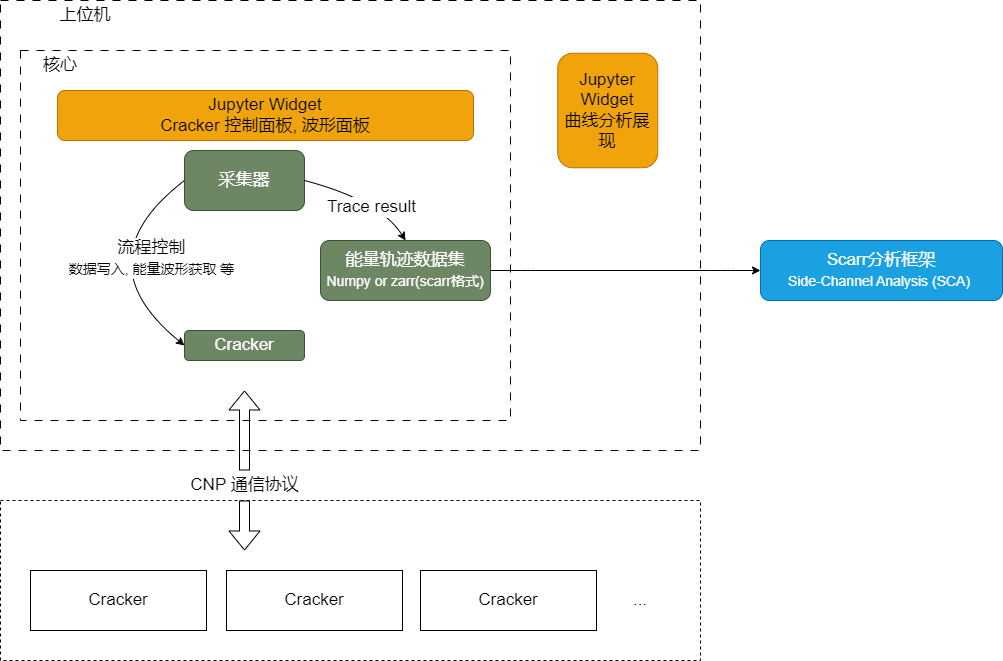

The diagram above was exported from draw.io. Its source (the exported page's mxGraphModel, read from the mxfile embedded in the PNG):
<mxGraphModel dx="1511" dy="1018" grid="1" gridSize="10" guides="1" tooltips="1" connect="1" arrows="1" fold="1" page="1" pageScale="1" pageWidth="827" pageHeight="1169" math="0" shadow="0">
  <root>
    <mxCell id="0" />
    <mxCell id="1" parent="0" />
    <mxCell id="34" value="" style="rounded=0;whiteSpace=wrap;html=1;labelBackgroundColor=default;fillStyle=hatch;fillColor=none;dashed=1;fontSize=17;" parent="1" vertex="1">
      <mxGeometry x="170" y="530" width="700" height="160" as="geometry" />
    </mxCell>
    <mxCell id="12" value="" style="rounded=0;whiteSpace=wrap;html=1;fillColor=none;dashed=1;dashPattern=8 8;fontSize=17;" parent="1" vertex="1">
      <mxGeometry x="170" y="30" width="700" height="450" as="geometry" />
    </mxCell>
    <mxCell id="22" value="" style="rounded=0;whiteSpace=wrap;html=1;fillColor=none;dashed=1;dashPattern=8 8;fillStyle=hatch;fontSize=17;" parent="1" vertex="1">
      <mxGeometry x="190" y="80" width="490" height="370" as="geometry" />
    </mxCell>
    <mxCell id="2" value="Cracker" style="rounded=1;whiteSpace=wrap;html=1;fillColor=#6d8764;strokeColor=#3A5431;fontColor=#ffffff;fontSize=17;" parent="1" vertex="1">
      <mxGeometry x="354" y="360" width="120" height="30" as="geometry" />
    </mxCell>
    <mxCell id="3" value="采集器" style="rounded=1;whiteSpace=wrap;html=1;fillColor=#6d8764;fontColor=#ffffff;strokeColor=#3A5431;fontSize=17;" parent="1" vertex="1">
      <mxGeometry x="354" y="180" width="120" height="60" as="geometry" />
    </mxCell>
    <mxCell id="4" value="" style="shape=flexArrow;endArrow=classic;startArrow=none;html=1;fontSize=17;" parent="1" source="7" edge="1">
      <mxGeometry width="100" height="100" relative="1" as="geometry">
        <mxPoint x="414" y="580" as="sourcePoint" />
        <mxPoint x="414" y="420" as="targetPoint" />
      </mxGeometry>
    </mxCell>
    <mxCell id="5" value="Cracker" style="rounded=0;whiteSpace=wrap;html=1;fontSize=17;" parent="1" vertex="1">
      <mxGeometry x="396" y="600" width="176" height="60" as="geometry" />
    </mxCell>
    <mxCell id="8" value="Cracker" style="rounded=0;whiteSpace=wrap;html=1;fontSize=17;" parent="1" vertex="1">
      <mxGeometry x="200" y="600" width="176" height="60" as="geometry" />
    </mxCell>
    <mxCell id="10" value="Cracker" style="rounded=0;whiteSpace=wrap;html=1;fontSize=17;" parent="1" vertex="1">
      <mxGeometry x="590" y="600" width="176" height="60" as="geometry" />
    </mxCell>
    <mxCell id="13" value="" style="shape=flexArrow;endArrow=none;startArrow=classic;html=1;fontSize=17;" parent="1" target="7" edge="1">
      <mxGeometry width="100" height="100" relative="1" as="geometry">
        <mxPoint x="414" y="580" as="sourcePoint" />
        <mxPoint x="414" y="420" as="targetPoint" />
      </mxGeometry>
    </mxCell>
    <mxCell id="7" value="CNP 通信协议" style="text;html=1;align=center;verticalAlign=middle;resizable=0;points=[];autosize=1;strokeColor=none;fillColor=none;fontSize=17;" parent="1" vertex="1">
      <mxGeometry x="349" y="500" width="130" height="30" as="geometry" />
    </mxCell>
    <mxCell id="14" value="上位机" style="text;html=1;strokeColor=none;fillColor=none;align=center;verticalAlign=middle;whiteSpace=wrap;rounded=0;dashed=1;dashPattern=8 8;fontSize=17;" parent="1" vertex="1">
      <mxGeometry x="170" y="30" width="170" height="30" as="geometry" />
    </mxCell>
    <mxCell id="15" value="" style="curved=1;endArrow=classic;html=1;entryX=0;entryY=0.5;entryDx=0;entryDy=0;exitX=0;exitY=0.5;exitDx=0;exitDy=0;fontSize=17;" parent="1" source="3" target="2" edge="1">
      <mxGeometry width="50" height="50" relative="1" as="geometry">
        <mxPoint x="480" y="410" as="sourcePoint" />
        <mxPoint x="430" y="460" as="targetPoint" />
        <Array as="points">
          <mxPoint x="250" y="290" />
        </Array>
      </mxGeometry>
    </mxCell>
    <mxCell id="16" value="流程控制&lt;font style=&quot;font-size: 14px;&quot;&gt;&lt;br style=&quot;&quot;&gt;数据写入, 能量波形获取 等&lt;/font&gt;" style="edgeLabel;html=1;align=center;verticalAlign=middle;resizable=0;points=[];labelBackgroundColor=default;fontSize=17;" parent="15" vertex="1" connectable="0">
      <mxGeometry x="-0.4622" y="17" relative="1" as="geometry">
        <mxPoint x="12" y="21" as="offset" />
      </mxGeometry>
    </mxCell>
    <mxCell id="19" value="能量轨迹数据集&lt;br style=&quot;font-size: 17px;&quot;&gt;&lt;font style=&quot;font-size: 14px;&quot;&gt;Numpy or zarr(scarr格式)&lt;/font&gt;" style="rounded=1;whiteSpace=wrap;html=1;fillColor=#6d8764;fontColor=#ffffff;strokeColor=#3A5431;fontSize=17;" parent="1" vertex="1">
      <mxGeometry x="490" y="270" width="170" height="60" as="geometry" />
    </mxCell>
    <mxCell id="20" value="" style="curved=1;endArrow=classic;html=1;entryX=0.5;entryY=0;entryDx=0;entryDy=0;exitX=1;exitY=0.5;exitDx=0;exitDy=0;fontSize=17;" parent="1" source="3" target="19" edge="1">
      <mxGeometry width="50" height="50" relative="1" as="geometry">
        <mxPoint x="480" y="230" as="sourcePoint" />
        <mxPoint x="530" y="180" as="targetPoint" />
        <Array as="points">
          <mxPoint x="550" y="230" />
        </Array>
      </mxGeometry>
    </mxCell>
    <mxCell id="21" value="Trace result" style="edgeLabel;html=1;align=center;verticalAlign=middle;resizable=0;points=[];fontSize=17;" parent="20" vertex="1" connectable="0">
      <mxGeometry x="0.1341" y="-9" relative="1" as="geometry">
        <mxPoint as="offset" />
      </mxGeometry>
    </mxCell>
    <mxCell id="23" value="核心" style="text;html=1;strokeColor=none;fillColor=none;align=center;verticalAlign=middle;whiteSpace=wrap;rounded=0;dashed=1;dashPattern=8 8;fontSize=17;" parent="1" vertex="1">
      <mxGeometry x="200" y="80" width="60" height="30" as="geometry" />
    </mxCell>
    <mxCell id="28" value="Jupyter Widget&lt;br style=&quot;font-size: 17px;&quot;&gt;Cracker 控制面板, 波形面板" style="rounded=1;whiteSpace=wrap;html=1;fillColor=#f0a30a;fontColor=#000000;strokeColor=#BD7000;fillStyle=solid;fontSize=17;" parent="1" vertex="1">
      <mxGeometry x="227" y="120" width="416" height="50" as="geometry" />
    </mxCell>
    <mxCell id="29" value="Jupyter Widget&lt;br style=&quot;font-size: 17px;&quot;&gt;曲线分析展现" style="rounded=1;whiteSpace=wrap;html=1;fillColor=#f0a30a;fontColor=#000000;strokeColor=#BD7000;fillStyle=solid;fontSize=17;rotation=90;horizontal=0;" parent="1" vertex="1">
      <mxGeometry x="720" y="90" width="114.5" height="100" as="geometry" />
    </mxCell>
    <mxCell id="30" value="Scarr分析框架&lt;br style=&quot;font-size: 17px;&quot;&gt;&lt;font style=&quot;font-size: 14px;&quot;&gt;Side-Channel Analysis (SCA)&amp;nbsp;&lt;/font&gt;" style="rounded=1;whiteSpace=wrap;html=1;fillColor=#1ba1e2;strokeColor=#006EAF;fontColor=#ffffff;fontSize=17;" parent="1" vertex="1">
      <mxGeometry x="930" y="270" width="242" height="60" as="geometry" />
    </mxCell>
    <mxCell id="32" value="" style="endArrow=classic;html=1;entryX=0;entryY=0.5;entryDx=0;entryDy=0;exitX=1;exitY=0.5;exitDx=0;exitDy=0;fontSize=17;" parent="1" source="19" target="30" edge="1">
      <mxGeometry width="50" height="50" relative="1" as="geometry">
        <mxPoint x="630" y="270" as="sourcePoint" />
        <mxPoint x="680" y="220" as="targetPoint" />
        <Array as="points">
          <mxPoint x="690" y="300" />
          <mxPoint x="890" y="300" />
        </Array>
      </mxGeometry>
    </mxCell>
    <mxCell id="35" value="..." style="text;html=1;strokeColor=none;fillColor=none;align=center;verticalAlign=middle;whiteSpace=wrap;rounded=0;dashed=1;labelBackgroundColor=default;fillStyle=hatch;fontSize=17;" parent="1" vertex="1">
      <mxGeometry x="780" y="615" width="60" height="30" as="geometry" />
    </mxCell>
  </root>
</mxGraphModel>